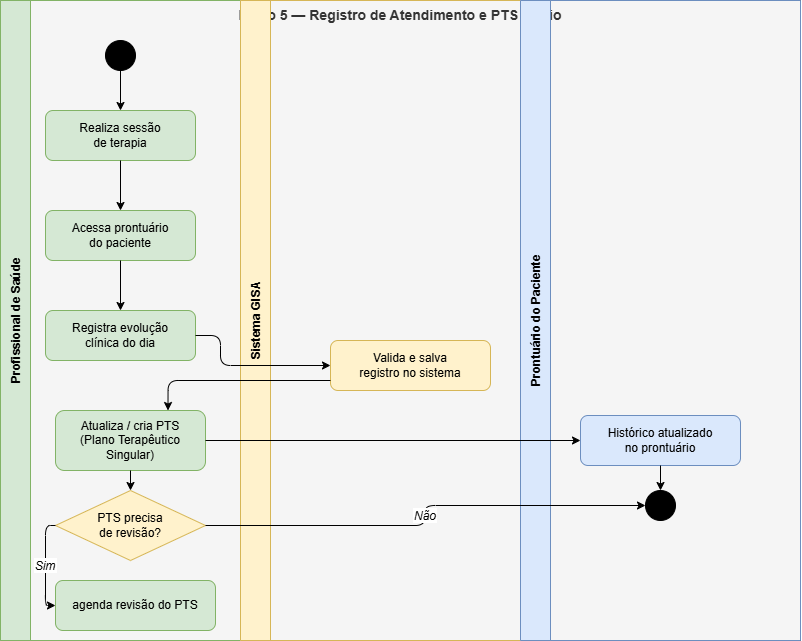

The diagram above was exported from draw.io. Its source (the exported page's mxGraphModel, read from the mxfile embedded in the PNG):
<mxGraphModel dx="2293" dy="602" grid="1" gridSize="10" guides="1" tooltips="1" connect="1" arrows="1" fold="1" page="1" pageScale="1" pageWidth="1169" pageHeight="827" math="0" shadow="0">
  <root>
    <mxCell id="0" />
    <mxCell id="1" parent="0" />
    <mxCell id="swim" parent="1" style="shape=pool;startSize=30;horizontal=1;childLayout=stackLayout;horizontalStack=1;resizeParent=1;resizeParentMax=0;collapsible=0;fillColor=#f5f5f5;strokeColor=#666666;fontColor=#333333;fontSize=14;fontStyle=1;verticalAlign=top;" value="Fluxo 5 — Registro de Atendimento e PTS Diário" vertex="1">
      <mxGeometry height="640" width="800" x="-60" y="40" as="geometry" />
    </mxCell>
    <mxCell id="l1" parent="swim" style="swimlane;startSize=30;horizontal=0;fillColor=#d5e8d4;strokeColor=#82b366;fontSize=12;fontStyle=1;" value="Profissional de Saúde" vertex="1">
      <mxGeometry height="640" width="240" as="geometry" />
    </mxCell>
    <mxCell id="n1s" parent="l1" style="ellipse;aspect=fixed;fillColor=#000000;strokeColor=#000000;" value="" vertex="1">
      <mxGeometry height="30" width="30" x="105" y="40" as="geometry" />
    </mxCell>
    <mxCell id="n1a" parent="l1" style="rounded=1;whiteSpace=wrap;html=1;fillColor=#d5e8d4;strokeColor=#82b366;fontSize=12;" value="Realiza sessão&#10;de terapia" vertex="1">
      <mxGeometry height="50" width="150" x="45" y="110" as="geometry" />
    </mxCell>
    <mxCell id="n1b" parent="l1" style="rounded=1;whiteSpace=wrap;html=1;fillColor=#d5e8d4;strokeColor=#82b366;fontSize=12;" value="Acessa prontuário&#10;do paciente" vertex="1">
      <mxGeometry height="50" width="150" x="45" y="210" as="geometry" />
    </mxCell>
    <mxCell id="n1c" parent="l1" style="rounded=1;whiteSpace=wrap;html=1;fillColor=#d5e8d4;strokeColor=#82b366;fontSize=12;" value="Registra evolução&#10;clínica do dia" vertex="1">
      <mxGeometry height="50" width="150" x="45" y="310" as="geometry" />
    </mxCell>
    <mxCell id="n1d" parent="l1" style="rounded=1;whiteSpace=wrap;html=1;fillColor=#d5e8d4;strokeColor=#82b366;fontSize=12;" value="Atualiza / cria PTS&#10;(Plano Terapêutico Singular)" vertex="1">
      <mxGeometry height="60" width="150" x="55" y="410" as="geometry" />
    </mxCell>
    <mxCell id="n1dec" parent="l1" style="rhombus;whiteSpace=wrap;html=1;fillColor=#fff2cc;strokeColor=#d6b656;fontSize=12;" value="PTS precisa&#10;de revisão?" vertex="1">
      <mxGeometry height="70" width="150" x="55" y="490" as="geometry" />
    </mxCell>
    <mxCell id="e1" edge="1" parent="l1" source="n1s" style="edgeStyle=orthogonalEdgeStyle;" target="n1a">
      <mxGeometry relative="1" as="geometry" />
    </mxCell>
    <mxCell id="e2" edge="1" parent="l1" source="n1a" style="edgeStyle=orthogonalEdgeStyle;" target="n1b">
      <mxGeometry relative="1" as="geometry" />
    </mxCell>
    <mxCell id="e3" edge="1" parent="l1" source="n1b" style="edgeStyle=orthogonalEdgeStyle;" target="n1c">
      <mxGeometry relative="1" as="geometry" />
    </mxCell>
    <mxCell id="e8" edge="1" parent="l1" source="n1d" style="edgeStyle=orthogonalEdgeStyle;" target="n1dec">
      <mxGeometry relative="1" as="geometry" />
    </mxCell>
    <mxCell id="n2b" parent="l1" style="rounded=1;whiteSpace=wrap;html=1;fillColor=#d5e8d4;strokeColor=#82b366;fontSize=12;" value="agenda revisão do PTS" vertex="1">
      <mxGeometry height="50" width="160" x="55" y="580" as="geometry" />
    </mxCell>
    <mxCell id="e9" edge="1" parent="l1" source="n1dec" style="edgeStyle=orthogonalEdgeStyle;fontSize=12;fontStyle=2;exitX=0;exitY=0.5;exitDx=0;exitDy=0;entryX=0;entryY=0.5;entryDx=0;entryDy=0;" target="n2b" value="Sim">
      <mxGeometry relative="1" as="geometry" />
    </mxCell>
    <mxCell id="l2" parent="swim" style="swimlane;startSize=30;horizontal=0;fillColor=#fff2cc;strokeColor=#d6b656;fontSize=12;fontStyle=1;" value="Sistema GISA" vertex="1">
      <mxGeometry height="640" width="280" x="240" as="geometry" />
    </mxCell>
    <mxCell id="n2a" parent="l2" style="rounded=1;whiteSpace=wrap;html=1;fillColor=#fff2cc;strokeColor=#d6b656;fontSize=12;" value="Valida e salva&#10;registro no sistema" vertex="1">
      <mxGeometry height="50" width="160" x="90" y="340" as="geometry" />
    </mxCell>
    <mxCell id="l3" parent="swim" style="swimlane;startSize=30;horizontal=0;fillColor=#dae8fc;strokeColor=#6c8ebf;fontSize=12;fontStyle=1;" value="Prontuário do Paciente" vertex="1">
      <mxGeometry height="640" width="280" x="520" as="geometry" />
    </mxCell>
    <mxCell id="n3a" parent="l3" style="rounded=1;whiteSpace=wrap;html=1;fillColor=#dae8fc;strokeColor=#6c8ebf;fontSize=12;" value="Histórico atualizado&#10;no prontuário" vertex="1">
      <mxGeometry height="50" width="160" x="60" y="415" as="geometry" />
    </mxCell>
    <mxCell id="n3f" parent="l3" style="ellipse;aspect=fixed;fillColor=#000000;strokeColor=#000000;double=1;" value="" vertex="1">
      <mxGeometry height="30" width="30" x="125" y="490" as="geometry" />
    </mxCell>
    <mxCell id="e7" edge="1" parent="l3" source="n3a" style="edgeStyle=orthogonalEdgeStyle;" target="n3f">
      <mxGeometry relative="1" as="geometry" />
    </mxCell>
    <mxCell id="e4" edge="1" parent="swim" source="n1c" style="edgeStyle=orthogonalEdgeStyle;" target="n2a">
      <mxGeometry relative="1" as="geometry">
        <Array as="points">
          <mxPoint x="220" y="335" />
          <mxPoint x="220" y="365" />
        </Array>
      </mxGeometry>
    </mxCell>
    <mxCell id="e5" edge="1" parent="swim" source="n2a" style="edgeStyle=orthogonalEdgeStyle;entryX=0.75;entryY=0;entryDx=0;entryDy=0;" target="n1d">
      <mxGeometry relative="1" as="geometry">
        <Array as="points">
          <mxPoint x="380" y="380" />
          <mxPoint x="158" y="380" />
        </Array>
      </mxGeometry>
    </mxCell>
    <mxCell id="e6" edge="1" parent="swim" source="n1d" style="edgeStyle=orthogonalEdgeStyle;" target="n3a">
      <mxGeometry relative="1" as="geometry" />
    </mxCell>
    <mxCell id="e10" edge="1" parent="swim" source="n1dec" style="edgeStyle=orthogonalEdgeStyle;fontSize=12;fontStyle=2;exitX=1;exitY=0.5;exitDx=0;exitDy=0;entryX=0;entryY=0.5;entryDx=0;entryDy=0;" target="n3f" value="Não">
      <mxGeometry relative="1" as="geometry" />
    </mxCell>
  </root>
</mxGraphModel>